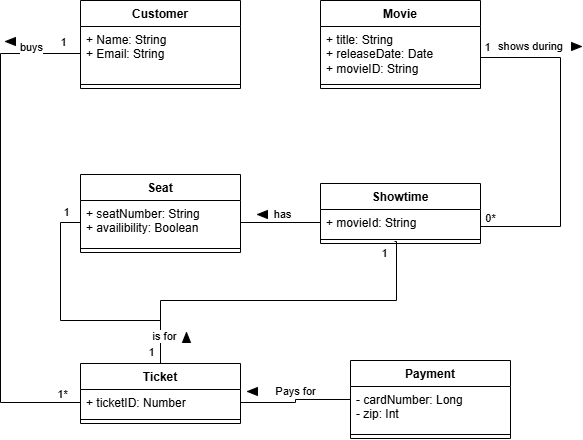

The diagram above was exported from draw.io. Its source (the exported page's mxGraphModel, read from the mxfile embedded in the PNG):
<mxGraphModel dx="691" dy="742" grid="1" gridSize="10" guides="1" tooltips="1" connect="1" arrows="1" fold="1" page="1" pageScale="1" pageWidth="850" pageHeight="1100" math="0" shadow="0">
  <root>
    <mxCell id="0" />
    <mxCell id="1" parent="0" />
    <mxCell id="IQgBog9SKDaTy6Wwidrm-21" parent="1" style="swimlane;fontStyle=1;align=center;verticalAlign=top;childLayout=stackLayout;horizontal=1;startSize=26;horizontalStack=0;resizeParent=1;resizeParentMax=0;resizeLast=0;collapsible=1;marginBottom=0;whiteSpace=wrap;html=1;" value="Customer" vertex="1">
      <mxGeometry height="88" width="160" x="120" as="geometry" />
    </mxCell>
    <mxCell id="IQgBog9SKDaTy6Wwidrm-22" parent="IQgBog9SKDaTy6Wwidrm-21" style="text;strokeColor=none;fillColor=none;align=left;verticalAlign=top;spacingLeft=4;spacingRight=4;overflow=hidden;rotatable=0;points=[[0,0.5],[1,0.5]];portConstraint=eastwest;whiteSpace=wrap;html=1;" value="+ Name: String&lt;div&gt;+ Email: String&lt;/div&gt;" vertex="1">
      <mxGeometry height="54" width="160" y="26" as="geometry" />
    </mxCell>
    <mxCell id="IQgBog9SKDaTy6Wwidrm-23" parent="IQgBog9SKDaTy6Wwidrm-21" style="line;strokeWidth=1;fillColor=none;align=left;verticalAlign=middle;spacingTop=-1;spacingLeft=3;spacingRight=3;rotatable=0;labelPosition=right;points=[];portConstraint=eastwest;strokeColor=inherit;" value="" vertex="1">
      <mxGeometry height="8" width="160" y="80" as="geometry" />
    </mxCell>
    <mxCell id="pkVs4Kjb9Cidmny4NuYr-14" edge="1" parent="1" source="IQgBog9SKDaTy6Wwidrm-25" style="edgeStyle=orthogonalEdgeStyle;rounded=0;orthogonalLoop=1;jettySize=auto;html=1;exitX=1;exitY=0.5;exitDx=0;exitDy=0;entryX=1;entryY=0.5;entryDx=0;entryDy=0;endArrow=none;endFill=0;" target="IQgBog9SKDaTy6Wwidrm-45">
      <mxGeometry relative="1" as="geometry">
        <Array as="points">
          <mxPoint x="600" y="57" />
          <mxPoint x="600" y="226" />
        </Array>
      </mxGeometry>
    </mxCell>
    <mxCell id="pkVs4Kjb9Cidmny4NuYr-15" connectable="0" parent="pkVs4Kjb9Cidmny4NuYr-14" style="edgeLabel;html=1;align=center;verticalAlign=middle;resizable=0;points=[];" value="shows during" vertex="1">
      <mxGeometry relative="1" x="-0.7629" y="2" as="geometry">
        <mxPoint x="20" y="-10" as="offset" />
      </mxGeometry>
    </mxCell>
    <mxCell id="pkVs4Kjb9Cidmny4NuYr-18" connectable="0" parent="pkVs4Kjb9Cidmny4NuYr-14" style="edgeLabel;html=1;align=center;verticalAlign=middle;resizable=0;points=[];" value="0*" vertex="1">
      <mxGeometry relative="1" x="0.9271" y="-2" as="geometry">
        <mxPoint x="7" y="-9" as="offset" />
      </mxGeometry>
    </mxCell>
    <mxCell id="pkVs4Kjb9Cidmny4NuYr-19" connectable="0" parent="pkVs4Kjb9Cidmny4NuYr-14" style="edgeLabel;html=1;align=center;verticalAlign=middle;resizable=0;points=[];" value="1" vertex="1">
      <mxGeometry relative="1" x="-0.9271" y="2" as="geometry">
        <mxPoint x="6" y="-9" as="offset" />
      </mxGeometry>
    </mxCell>
    <mxCell id="IQgBog9SKDaTy6Wwidrm-25" parent="1" style="swimlane;fontStyle=1;align=center;verticalAlign=top;childLayout=stackLayout;horizontal=1;startSize=26;horizontalStack=0;resizeParent=1;resizeParentMax=0;resizeLast=0;collapsible=1;marginBottom=0;whiteSpace=wrap;html=1;" value="Movie" vertex="1">
      <mxGeometry height="88" width="160" x="360" as="geometry" />
    </mxCell>
    <mxCell id="IQgBog9SKDaTy6Wwidrm-26" parent="IQgBog9SKDaTy6Wwidrm-25" style="text;strokeColor=none;fillColor=none;align=left;verticalAlign=top;spacingLeft=4;spacingRight=4;overflow=hidden;rotatable=0;points=[[0,0.5],[1,0.5]];portConstraint=eastwest;whiteSpace=wrap;html=1;" value="+ title: String&lt;div&gt;+ releaseDate: Date&lt;/div&gt;&lt;div&gt;+ movieID: String&lt;/div&gt;" vertex="1">
      <mxGeometry height="54" width="160" y="26" as="geometry" />
    </mxCell>
    <mxCell id="IQgBog9SKDaTy6Wwidrm-27" parent="IQgBog9SKDaTy6Wwidrm-25" style="line;strokeWidth=1;fillColor=none;align=left;verticalAlign=middle;spacingTop=-1;spacingLeft=3;spacingRight=3;rotatable=0;labelPosition=right;points=[];portConstraint=eastwest;strokeColor=inherit;" value="" vertex="1">
      <mxGeometry height="8" width="160" y="80" as="geometry" />
    </mxCell>
    <mxCell id="pkVs4Kjb9Cidmny4NuYr-33" edge="1" parent="1" source="IQgBog9SKDaTy6Wwidrm-29" style="edgeStyle=orthogonalEdgeStyle;rounded=0;orthogonalLoop=1;jettySize=auto;html=1;exitX=0.5;exitY=0;exitDx=0;exitDy=0;entryX=0;entryY=0.5;entryDx=0;entryDy=0;endArrow=none;endFill=0;" target="IQgBog9SKDaTy6Wwidrm-42">
      <mxGeometry relative="1" as="geometry">
        <Array as="points">
          <mxPoint x="200" y="320" />
          <mxPoint x="100" y="320" />
          <mxPoint x="100" y="222" />
        </Array>
      </mxGeometry>
    </mxCell>
    <mxCell id="pkVs4Kjb9Cidmny4NuYr-37" connectable="0" parent="pkVs4Kjb9Cidmny4NuYr-33" style="edgeLabel;html=1;align=center;verticalAlign=middle;resizable=0;points=[];" value="1" vertex="1">
      <mxGeometry relative="1" x="0.8238" y="3" as="geometry">
        <mxPoint x="8" y="-14" as="offset" />
      </mxGeometry>
    </mxCell>
    <mxCell id="IQgBog9SKDaTy6Wwidrm-29" parent="1" style="swimlane;fontStyle=1;align=center;verticalAlign=top;childLayout=stackLayout;horizontal=1;startSize=26;horizontalStack=0;resizeParent=1;resizeParentMax=0;resizeLast=0;collapsible=1;marginBottom=0;whiteSpace=wrap;html=1;" value="Ticket" vertex="1">
      <mxGeometry height="60" width="160" x="120" y="363" as="geometry" />
    </mxCell>
    <mxCell id="IQgBog9SKDaTy6Wwidrm-30" parent="IQgBog9SKDaTy6Wwidrm-29" style="text;strokeColor=none;fillColor=none;align=left;verticalAlign=top;spacingLeft=4;spacingRight=4;overflow=hidden;rotatable=0;points=[[0,0.5],[1,0.5]];portConstraint=eastwest;whiteSpace=wrap;html=1;" value="+ ticketID: Number" vertex="1">
      <mxGeometry height="26" width="160" y="26" as="geometry" />
    </mxCell>
    <mxCell id="IQgBog9SKDaTy6Wwidrm-31" parent="IQgBog9SKDaTy6Wwidrm-29" style="line;strokeWidth=1;fillColor=none;align=left;verticalAlign=middle;spacingTop=-1;spacingLeft=3;spacingRight=3;rotatable=0;labelPosition=right;points=[];portConstraint=eastwest;strokeColor=inherit;" value="" vertex="1">
      <mxGeometry height="8" width="160" y="52" as="geometry" />
    </mxCell>
    <mxCell id="pkVs4Kjb9Cidmny4NuYr-24" edge="1" parent="1" source="IQgBog9SKDaTy6Wwidrm-33" style="edgeStyle=orthogonalEdgeStyle;rounded=0;orthogonalLoop=1;jettySize=auto;html=1;entryX=1;entryY=0.5;entryDx=0;entryDy=0;endArrow=none;endFill=0;" target="IQgBog9SKDaTy6Wwidrm-30">
      <mxGeometry relative="1" as="geometry" />
    </mxCell>
    <mxCell id="pkVs4Kjb9Cidmny4NuYr-25" connectable="0" parent="pkVs4Kjb9Cidmny4NuYr-24" style="edgeLabel;html=1;align=center;verticalAlign=middle;resizable=0;points=[];" value="Pays for" vertex="1">
      <mxGeometry relative="1" x="0.125" y="-6" as="geometry">
        <mxPoint x="5" y="-6" as="offset" />
      </mxGeometry>
    </mxCell>
    <mxCell id="IQgBog9SKDaTy6Wwidrm-33" parent="1" style="swimlane;fontStyle=1;align=center;verticalAlign=top;childLayout=stackLayout;horizontal=1;startSize=26;horizontalStack=0;resizeParent=1;resizeParentMax=0;resizeLast=0;collapsible=1;marginBottom=0;whiteSpace=wrap;html=1;" value="Payment" vertex="1">
      <mxGeometry height="78" width="160" x="390" y="360" as="geometry" />
    </mxCell>
    <mxCell id="IQgBog9SKDaTy6Wwidrm-34" parent="IQgBog9SKDaTy6Wwidrm-33" style="text;strokeColor=none;fillColor=none;align=left;verticalAlign=top;spacingLeft=4;spacingRight=4;overflow=hidden;rotatable=0;points=[[0,0.5],[1,0.5]];portConstraint=eastwest;whiteSpace=wrap;html=1;" value="- cardNumber: Long&lt;div&gt;- zip: Int&lt;/div&gt;" vertex="1">
      <mxGeometry height="44" width="160" y="26" as="geometry" />
    </mxCell>
    <mxCell id="IQgBog9SKDaTy6Wwidrm-35" parent="IQgBog9SKDaTy6Wwidrm-33" style="line;strokeWidth=1;fillColor=none;align=left;verticalAlign=middle;spacingTop=-1;spacingLeft=3;spacingRight=3;rotatable=0;labelPosition=right;points=[];portConstraint=eastwest;strokeColor=inherit;" value="" vertex="1">
      <mxGeometry height="8" width="160" y="70" as="geometry" />
    </mxCell>
    <mxCell id="IQgBog9SKDaTy6Wwidrm-41" parent="1" style="swimlane;fontStyle=1;align=center;verticalAlign=top;childLayout=stackLayout;horizontal=1;startSize=26;horizontalStack=0;resizeParent=1;resizeParentMax=0;resizeLast=0;collapsible=1;marginBottom=0;whiteSpace=wrap;html=1;" value="Seat" vertex="1">
      <mxGeometry height="78" width="160" x="120" y="174" as="geometry" />
    </mxCell>
    <mxCell id="IQgBog9SKDaTy6Wwidrm-42" parent="IQgBog9SKDaTy6Wwidrm-41" style="text;strokeColor=none;fillColor=none;align=left;verticalAlign=top;spacingLeft=4;spacingRight=4;overflow=hidden;rotatable=0;points=[[0,0.5],[1,0.5]];portConstraint=eastwest;whiteSpace=wrap;html=1;" value="+ seatNumber: String&lt;div&gt;+ availibility: Boolean&lt;/div&gt;" vertex="1">
      <mxGeometry height="44" width="160" y="26" as="geometry" />
    </mxCell>
    <mxCell id="IQgBog9SKDaTy6Wwidrm-43" parent="IQgBog9SKDaTy6Wwidrm-41" style="line;strokeWidth=1;fillColor=none;align=left;verticalAlign=middle;spacingTop=-1;spacingLeft=3;spacingRight=3;rotatable=0;labelPosition=right;points=[];portConstraint=eastwest;strokeColor=inherit;" value="" vertex="1">
      <mxGeometry height="8" width="160" y="70" as="geometry" />
    </mxCell>
    <mxCell id="IQgBog9SKDaTy6Wwidrm-45" parent="1" style="swimlane;fontStyle=1;align=center;verticalAlign=top;childLayout=stackLayout;horizontal=1;startSize=26;horizontalStack=0;resizeParent=1;resizeParentMax=0;resizeLast=0;collapsible=1;marginBottom=0;whiteSpace=wrap;html=1;" value="Showtime" vertex="1">
      <mxGeometry height="60" width="160" x="360" y="183" as="geometry" />
    </mxCell>
    <mxCell id="IQgBog9SKDaTy6Wwidrm-46" parent="IQgBog9SKDaTy6Wwidrm-45" style="text;strokeColor=none;fillColor=none;align=left;verticalAlign=top;spacingLeft=4;spacingRight=4;overflow=hidden;rotatable=0;points=[[0,0.5],[1,0.5]];portConstraint=eastwest;whiteSpace=wrap;html=1;" value="+ movieId: String" vertex="1">
      <mxGeometry height="26" width="160" y="26" as="geometry" />
    </mxCell>
    <mxCell id="IQgBog9SKDaTy6Wwidrm-47" parent="IQgBog9SKDaTy6Wwidrm-45" style="line;strokeWidth=1;fillColor=none;align=left;verticalAlign=middle;spacingTop=-1;spacingLeft=3;spacingRight=3;rotatable=0;labelPosition=right;points=[];portConstraint=eastwest;strokeColor=inherit;" value="" vertex="1">
      <mxGeometry height="8" width="160" y="52" as="geometry" />
    </mxCell>
    <mxCell id="pkVs4Kjb9Cidmny4NuYr-5" edge="1" parent="1" source="IQgBog9SKDaTy6Wwidrm-45" style="edgeStyle=orthogonalEdgeStyle;rounded=0;orthogonalLoop=1;jettySize=auto;html=1;exitX=0;exitY=0.5;exitDx=0;exitDy=0;entryX=1;entryY=0.5;entryDx=0;entryDy=0;endArrow=none;endFill=0;" target="IQgBog9SKDaTy6Wwidrm-42">
      <mxGeometry relative="1" as="geometry">
        <Array as="points">
          <mxPoint x="360" y="222" />
        </Array>
      </mxGeometry>
    </mxCell>
    <mxCell id="pkVs4Kjb9Cidmny4NuYr-20" connectable="0" parent="pkVs4Kjb9Cidmny4NuYr-5" style="edgeLabel;html=1;align=center;verticalAlign=middle;resizable=0;points=[];" value="has" vertex="1">
      <mxGeometry relative="1" x="0.0714" y="1" as="geometry">
        <mxPoint y="-10" as="offset" />
      </mxGeometry>
    </mxCell>
    <mxCell id="pkVs4Kjb9Cidmny4NuYr-8" edge="1" parent="1" source="IQgBog9SKDaTy6Wwidrm-22" style="edgeStyle=orthogonalEdgeStyle;rounded=0;orthogonalLoop=1;jettySize=auto;html=1;exitX=0;exitY=0.5;exitDx=0;exitDy=0;entryX=0;entryY=0.5;entryDx=0;entryDy=0;endArrow=none;endFill=0;" target="IQgBog9SKDaTy6Wwidrm-30">
      <mxGeometry relative="1" as="geometry">
        <Array as="points">
          <mxPoint x="40" y="53" />
          <mxPoint x="40" y="402" />
        </Array>
      </mxGeometry>
    </mxCell>
    <mxCell id="pkVs4Kjb9Cidmny4NuYr-10" connectable="0" parent="pkVs4Kjb9Cidmny4NuYr-8" style="edgeLabel;html=1;align=center;verticalAlign=middle;resizable=0;points=[];" value="buys" vertex="1">
      <mxGeometry relative="1" x="-0.2023" y="-5" as="geometry">
        <mxPoint x="35" y="-130" as="offset" />
      </mxGeometry>
    </mxCell>
    <mxCell id="pkVs4Kjb9Cidmny4NuYr-12" connectable="0" parent="pkVs4Kjb9Cidmny4NuYr-8" style="edgeLabel;html=1;align=center;verticalAlign=middle;resizable=0;points=[];" value="1" vertex="1">
      <mxGeometry relative="1" x="-0.9296" y="-2" as="geometry">
        <mxPoint y="-10" as="offset" />
      </mxGeometry>
    </mxCell>
    <mxCell id="pkVs4Kjb9Cidmny4NuYr-13" connectable="0" parent="pkVs4Kjb9Cidmny4NuYr-8" style="edgeLabel;html=1;align=center;verticalAlign=middle;resizable=0;points=[];" value="1*" vertex="1">
      <mxGeometry relative="1" x="0.939" y="7" as="geometry">
        <mxPoint x="-3" y="-2" as="offset" />
      </mxGeometry>
    </mxCell>
    <mxCell id="pkVs4Kjb9Cidmny4NuYr-11" parent="1" style="verticalLabelPosition=bottom;verticalAlign=top;html=1;shape=mxgraph.basic.acute_triangle;dx=0.5;fillColor=#000000;rotation=-90;" value="" vertex="1">
      <mxGeometry height="10" width="8" x="46" y="36" as="geometry" />
    </mxCell>
    <mxCell id="pkVs4Kjb9Cidmny4NuYr-16" parent="1" style="verticalLabelPosition=bottom;verticalAlign=top;html=1;shape=mxgraph.basic.acute_triangle;dx=0.5;fillColor=#000000;rotation=90;" value="" vertex="1">
      <mxGeometry height="10" width="8" x="612" y="41" as="geometry" />
    </mxCell>
    <mxCell id="pkVs4Kjb9Cidmny4NuYr-23" parent="1" style="verticalLabelPosition=bottom;verticalAlign=top;html=1;shape=mxgraph.basic.acute_triangle;dx=0.5;fillColor=#000000;rotation=-90;" value="" vertex="1">
      <mxGeometry height="10" width="8" x="298" y="209" as="geometry" />
    </mxCell>
    <mxCell id="pkVs4Kjb9Cidmny4NuYr-28" parent="1" style="verticalLabelPosition=bottom;verticalAlign=top;html=1;shape=mxgraph.basic.acute_triangle;dx=0.5;fillColor=#000000;rotation=-90;" value="" vertex="1">
      <mxGeometry height="10" width="8" x="288" y="386" as="geometry" />
    </mxCell>
    <mxCell id="pkVs4Kjb9Cidmny4NuYr-31" edge="1" parent="1" source="IQgBog9SKDaTy6Wwidrm-29" style="edgeStyle=orthogonalEdgeStyle;rounded=0;orthogonalLoop=1;jettySize=auto;html=1;exitX=0.5;exitY=0;exitDx=0;exitDy=0;entryX=0.463;entryY=1.231;entryDx=0;entryDy=0;entryPerimeter=0;endArrow=none;endFill=0;" target="IQgBog9SKDaTy6Wwidrm-46">
      <mxGeometry relative="1" as="geometry">
        <Array as="points">
          <mxPoint x="200" y="300" />
          <mxPoint x="436" y="300" />
          <mxPoint x="436" y="241" />
        </Array>
        <mxPoint x="436.96000000000004" y="269" as="targetPoint" />
      </mxGeometry>
    </mxCell>
    <mxCell id="pkVs4Kjb9Cidmny4NuYr-34" connectable="0" parent="pkVs4Kjb9Cidmny4NuYr-31" style="edgeLabel;html=1;align=center;verticalAlign=middle;resizable=0;points=[];" value="is for" vertex="1">
      <mxGeometry relative="1" x="-0.8429" y="-3" as="geometry">
        <mxPoint as="offset" />
      </mxGeometry>
    </mxCell>
    <mxCell id="pkVs4Kjb9Cidmny4NuYr-36" connectable="0" parent="pkVs4Kjb9Cidmny4NuYr-31" style="edgeLabel;html=1;align=center;verticalAlign=middle;resizable=0;points=[];" value="1" vertex="1">
      <mxGeometry relative="1" x="-0.9215" y="3" as="geometry">
        <mxPoint x="-7" y="2" as="offset" />
      </mxGeometry>
    </mxCell>
    <mxCell id="pkVs4Kjb9Cidmny4NuYr-38" connectable="0" parent="pkVs4Kjb9Cidmny4NuYr-31" style="edgeLabel;html=1;align=center;verticalAlign=middle;resizable=0;points=[];" value="1" vertex="1">
      <mxGeometry relative="1" x="0.9094" as="geometry">
        <mxPoint x="-13" y="-3" as="offset" />
      </mxGeometry>
    </mxCell>
    <mxCell id="pkVs4Kjb9Cidmny4NuYr-35" parent="1" style="verticalLabelPosition=bottom;verticalAlign=top;html=1;shape=mxgraph.basic.acute_triangle;dx=0.5;fillColor=#000000;rotation=0;" value="" vertex="1">
      <mxGeometry height="10" width="8" x="222" y="332" as="geometry" />
    </mxCell>
  </root>
</mxGraphModel>